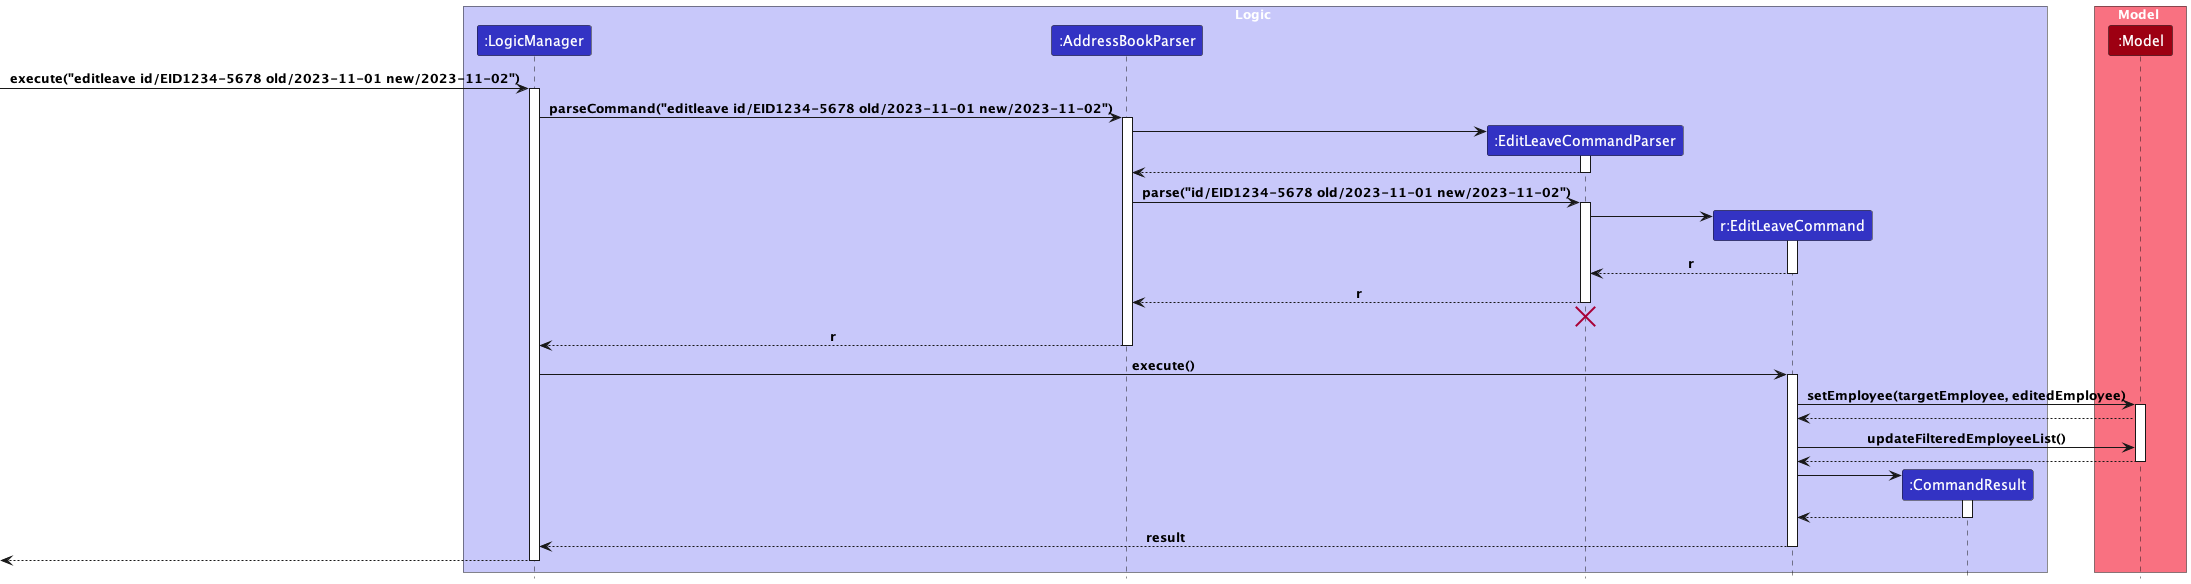

The diagram above was rendered by PlantUML. Its source (embedded in the PNG):
@startuml
!include style.puml

box Logic LOGIC_COLOR_T1
participant ":LogicManager" as LogicManager LOGIC_COLOR
participant ":AddressBookParser" as AddressBookParser LOGIC_COLOR
participant ":EditLeaveCommandParser" as EditLeaveCommandParser LOGIC_COLOR
participant "r:EditLeaveCommand" as EditLeaveCommand LOGIC_COLOR
participant ":CommandResult" as CommandResult LOGIC_COLOR
end box

box Model MODEL_COLOR_T1
participant ":Model" as Model MODEL_COLOR
end box
[-> LogicManager : execute("editleave id/EID1234-5678 old/2023-11-01 new/2023-11-02")
activate LogicManager

LogicManager -> AddressBookParser : parseCommand("editleave id/EID1234-5678 old/2023-11-01 new/2023-11-02")
activate AddressBookParser

create EditLeaveCommandParser
AddressBookParser -> EditLeaveCommandParser
activate EditLeaveCommandParser

EditLeaveCommandParser --> AddressBookParser
deactivate EditLeaveCommandParser

AddressBookParser -> EditLeaveCommandParser : parse("id/EID1234-5678 old/2023-11-01 new/2023-11-02")
activate EditLeaveCommandParser

create EditLeaveCommand
EditLeaveCommandParser -> EditLeaveCommand
activate EditLeaveCommand

EditLeaveCommand --> EditLeaveCommandParser : r
deactivate EditLeaveCommand

EditLeaveCommandParser --> AddressBookParser : r
deactivate EditLeaveCommandParser

EditLeaveCommandParser -[hidden]-> AddressBookParser
destroy EditLeaveCommandParser

AddressBookParser --> LogicManager : r
deactivate AddressBookParser

LogicManager -> EditLeaveCommand : execute()
activate EditLeaveCommand

EditLeaveCommand -> Model : setEmployee(targetEmployee, editedEmployee)
activate Model

Model --> EditLeaveCommand

EditLeaveCommand -> Model : updateFilteredEmployeeList()

Model --> EditLeaveCommand
deactivate Model

create CommandResult
EditLeaveCommand -> CommandResult
activate CommandResult

CommandResult --> EditLeaveCommand
deactivate CommandResult

EditLeaveCommand --> LogicManager : result
deactivate EditLeaveCommand

[<--LogicManager
deactivate LogicManager
@enduml